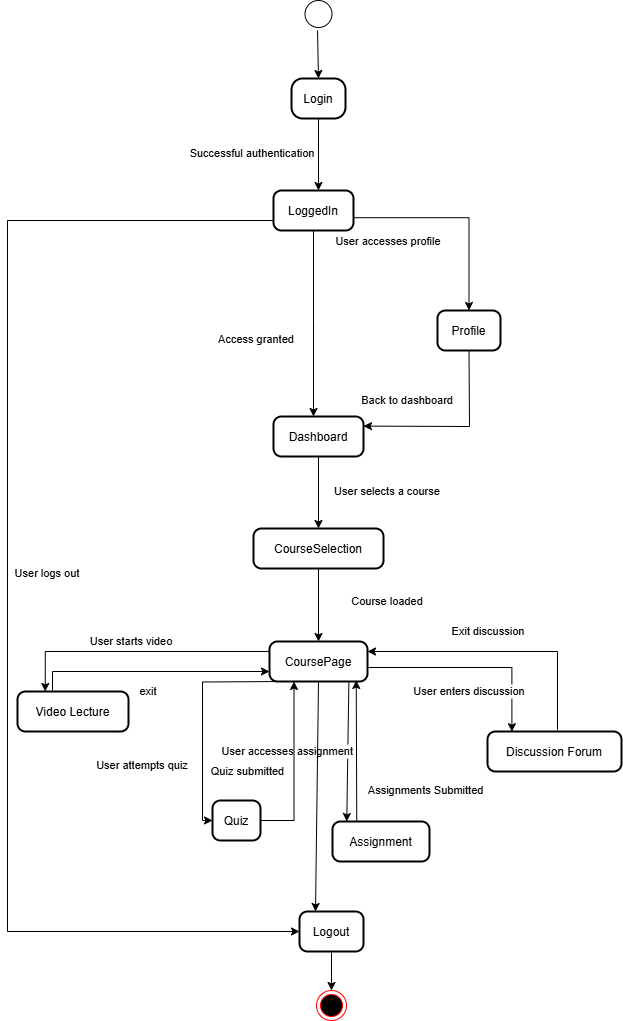

The diagram above was exported from draw.io. Its source (the exported page's mxGraphModel, read from the mxfile embedded in the PNG):
<mxGraphModel dx="1050" dy="522" grid="1" gridSize="10" guides="1" tooltips="1" connect="1" arrows="1" fold="1" page="1" pageScale="1" pageWidth="850" pageHeight="1100" math="0" shadow="0">
  <root>
    <mxCell id="0" />
    <mxCell id="1" parent="0" />
    <mxCell id="Fr61DSilrfaEuCYJHgGw-3" value="Login" style="rounded=1;arcSize=28;strokeWidth=2" parent="1" vertex="1">
      <mxGeometry x="344" y="128" width="54" height="40" as="geometry" />
    </mxCell>
    <mxCell id="Fr61DSilrfaEuCYJHgGw-4" value="LoggedIn" style="rounded=1;arcSize=20;strokeWidth=2" parent="1" vertex="1">
      <mxGeometry x="326" y="240" width="80" height="40" as="geometry" />
    </mxCell>
    <mxCell id="Fr61DSilrfaEuCYJHgGw-5" value="Dashboard" style="rounded=1;arcSize=20;strokeWidth=2" parent="1" vertex="1">
      <mxGeometry x="326" y="466" width="90" height="40" as="geometry" />
    </mxCell>
    <mxCell id="Fr61DSilrfaEuCYJHgGw-6" value="CourseSelection" style="rounded=1;arcSize=20;strokeWidth=2" parent="1" vertex="1">
      <mxGeometry x="306" y="578" width="130" height="40" as="geometry" />
    </mxCell>
    <mxCell id="Fr61DSilrfaEuCYJHgGw-7" value="CoursePage" style="rounded=1;arcSize=20;strokeWidth=2" parent="1" vertex="1">
      <mxGeometry x="322" y="691" width="98" height="40" as="geometry" />
    </mxCell>
    <mxCell id="Fr61DSilrfaEuCYJHgGw-8" value="Video Lecture" style="rounded=1;arcSize=20;strokeWidth=2" parent="1" vertex="1">
      <mxGeometry x="70" y="741" width="111" height="40" as="geometry" />
    </mxCell>
    <mxCell id="Fr61DSilrfaEuCYJHgGw-9" value="Quiz" style="rounded=1;arcSize=20;strokeWidth=2" parent="1" vertex="1">
      <mxGeometry x="265" y="850" width="48" height="40" as="geometry" />
    </mxCell>
    <mxCell id="Fr61DSilrfaEuCYJHgGw-10" value="Assignment" style="rounded=1;arcSize=20;strokeWidth=2" parent="1" vertex="1">
      <mxGeometry x="385" y="871" width="97" height="40" as="geometry" />
    </mxCell>
    <mxCell id="Fr61DSilrfaEuCYJHgGw-11" value="Discussion Forum" style="rounded=1;arcSize=20;strokeWidth=2" parent="1" vertex="1">
      <mxGeometry x="540" y="781" width="134" height="40" as="geometry" />
    </mxCell>
    <mxCell id="Fr61DSilrfaEuCYJHgGw-12" value="Profile" style="rounded=1;arcSize=20;strokeWidth=2" parent="1" vertex="1">
      <mxGeometry x="490" y="360" width="63" height="40" as="geometry" />
    </mxCell>
    <mxCell id="zokNp_QOSLXPlxiQQ7oA-10" style="edgeStyle=orthogonalEdgeStyle;rounded=0;orthogonalLoop=1;jettySize=auto;html=1;entryX=0.5;entryY=0;entryDx=0;entryDy=0;" parent="1" source="Fr61DSilrfaEuCYJHgGw-13" target="zokNp_QOSLXPlxiQQ7oA-1" edge="1">
      <mxGeometry relative="1" as="geometry" />
    </mxCell>
    <mxCell id="Fr61DSilrfaEuCYJHgGw-13" value="Logout" style="rounded=1;arcSize=20;strokeWidth=2" parent="1" vertex="1">
      <mxGeometry x="352" y="961" width="64" height="40" as="geometry" />
    </mxCell>
    <mxCell id="Fr61DSilrfaEuCYJHgGw-16" value="Successful authentication" style="startArrow=none;;exitX=0.5;exitY=0.99;rounded=0;" parent="1" source="Fr61DSilrfaEuCYJHgGw-3" edge="1">
      <mxGeometry x="-0.0833" y="-66" relative="1" as="geometry">
        <mxPoint x="371" y="240" as="targetPoint" />
        <mxPoint y="1" as="offset" />
      </mxGeometry>
    </mxCell>
    <mxCell id="Fr61DSilrfaEuCYJHgGw-18" value="Access granted" style="startArrow=none;;rounded=0;exitX=0.5;exitY=1;exitDx=0;exitDy=0;" parent="1" source="Fr61DSilrfaEuCYJHgGw-4" edge="1">
      <mxGeometry x="0.1608" y="-57" relative="1" as="geometry">
        <Array as="points">
          <mxPoint x="366" y="371" />
        </Array>
        <mxPoint x="275" y="271" as="sourcePoint" />
        <mxPoint x="366" y="466" as="targetPoint" />
        <mxPoint as="offset" />
      </mxGeometry>
    </mxCell>
    <mxCell id="Fr61DSilrfaEuCYJHgGw-19" value="User selects a course" style="startArrow=none;;exitX=0.5;exitY=0.99;entryX=0.5;entryY=0.01;rounded=0;" parent="1" source="Fr61DSilrfaEuCYJHgGw-5" target="Fr61DSilrfaEuCYJHgGw-6" edge="1">
      <mxGeometry x="-0.0556" y="69" relative="1" as="geometry">
        <mxPoint as="offset" />
      </mxGeometry>
    </mxCell>
    <mxCell id="Fr61DSilrfaEuCYJHgGw-20" value="Course loaded" style="startArrow=none;;exitX=0.5;exitY=1.01;entryX=0.5;entryY=0;rounded=0;" parent="1" source="Fr61DSilrfaEuCYJHgGw-6" target="Fr61DSilrfaEuCYJHgGw-7" edge="1">
      <mxGeometry x="-0.1233" y="69" relative="1" as="geometry">
        <mxPoint as="offset" />
      </mxGeometry>
    </mxCell>
    <mxCell id="Fr61DSilrfaEuCYJHgGw-21" value="User starts video" style="startArrow=none;;exitX=0;exitY=0.25;rounded=0;exitDx=0;exitDy=0;entryX=0.25;entryY=0;entryDx=0;entryDy=0;edgeStyle=orthogonalEdgeStyle;" parent="1" source="Fr61DSilrfaEuCYJHgGw-7" target="Fr61DSilrfaEuCYJHgGw-8" edge="1">
      <mxGeometry x="0.0456" y="-11" relative="1" as="geometry">
        <mxPoint x="85" y="701" as="targetPoint" />
        <mxPoint as="offset" />
      </mxGeometry>
    </mxCell>
    <mxCell id="Fr61DSilrfaEuCYJHgGw-22" value="User attempts quiz" style="startArrow=none;;rounded=0;entryX=0;entryY=0.5;entryDx=0;entryDy=0;edgeStyle=orthogonalEdgeStyle;" parent="1" target="Fr61DSilrfaEuCYJHgGw-9" edge="1">
      <mxGeometry x="0.4267" y="-60" relative="1" as="geometry">
        <mxPoint x="335" y="731" as="sourcePoint" />
        <mxPoint as="offset" />
        <mxPoint x="230" y="901" as="targetPoint" />
      </mxGeometry>
    </mxCell>
    <mxCell id="Fr61DSilrfaEuCYJHgGw-23" value="User accesses assignment" style="startArrow=none;;exitX=0.81;exitY=1;entryX=0.14;entryY=-0.01;rounded=0;" parent="1" source="Fr61DSilrfaEuCYJHgGw-7" target="Fr61DSilrfaEuCYJHgGw-10" edge="1">
      <mxGeometry x="-0.0013" y="-60" relative="1" as="geometry">
        <mxPoint as="offset" />
      </mxGeometry>
    </mxCell>
    <mxCell id="Fr61DSilrfaEuCYJHgGw-24" value="User enters discussion" style="startArrow=none;;exitX=1;exitY=0.65;rounded=0;entryX=0.182;entryY=0.005;entryDx=0;entryDy=0;entryPerimeter=0;edgeStyle=orthogonalEdgeStyle;" parent="1" source="Fr61DSilrfaEuCYJHgGw-7" edge="1" target="Fr61DSilrfaEuCYJHgGw-11">
      <mxGeometry x="-0.022" y="-23" relative="1" as="geometry">
        <mxPoint x="765" y="781" as="targetPoint" />
        <mxPoint as="offset" />
      </mxGeometry>
    </mxCell>
    <mxCell id="Fr61DSilrfaEuCYJHgGw-25" value="exit" style="startArrow=none;;rounded=0;" parent="1" edge="1">
      <mxGeometry x="-0.0253" y="-19" relative="1" as="geometry">
        <Array as="points">
          <mxPoint x="105" y="721" />
        </Array>
        <mxPoint x="105" y="740" as="sourcePoint" />
        <mxPoint x="322" y="721" as="targetPoint" />
        <mxPoint as="offset" />
      </mxGeometry>
    </mxCell>
    <mxCell id="Fr61DSilrfaEuCYJHgGw-26" value="Quiz submitted" style="startArrow=none;;exitX=1;exitY=0.5;entryX=0.25;entryY=1;rounded=0;exitDx=0;exitDy=0;entryDx=0;entryDy=0;edgeStyle=orthogonalEdgeStyle;" parent="1" source="Fr61DSilrfaEuCYJHgGw-9" target="Fr61DSilrfaEuCYJHgGw-7" edge="1">
      <mxGeometry x="-0.0319" y="47" relative="1" as="geometry">
        <mxPoint x="1" as="offset" />
      </mxGeometry>
    </mxCell>
    <mxCell id="Fr61DSilrfaEuCYJHgGw-28" value="Exit discussion" style="startArrow=none;;rounded=0;entryX=1;entryY=0.25;entryDx=0;entryDy=0;edgeStyle=orthogonalEdgeStyle;" parent="1" target="Fr61DSilrfaEuCYJHgGw-7" edge="1">
      <mxGeometry x="0.0975" y="-21" relative="1" as="geometry">
        <Array as="points">
          <mxPoint x="610" y="779" />
          <mxPoint x="610" y="701" />
        </Array>
        <mxPoint x="610" y="780" as="sourcePoint" />
        <mxPoint x="425" y="701" as="targetPoint" />
        <mxPoint as="offset" />
      </mxGeometry>
    </mxCell>
    <mxCell id="Fr61DSilrfaEuCYJHgGw-29" value="User accesses profile" style="startArrow=none;;exitX=1;exitY=0.68;entryX=0.5;entryY=0;rounded=0;entryDx=0;entryDy=0;edgeStyle=orthogonalEdgeStyle;" parent="1" source="Fr61DSilrfaEuCYJHgGw-4" target="Fr61DSilrfaEuCYJHgGw-12" edge="1">
      <mxGeometry x="-0.6637" y="-23" relative="1" as="geometry">
        <mxPoint as="offset" />
      </mxGeometry>
    </mxCell>
    <mxCell id="Fr61DSilrfaEuCYJHgGw-30" value="Back to dashboard" style="startArrow=none;;exitX=0.5;exitY=1;entryX=1;entryY=0.24;rounded=0;" parent="1" source="Fr61DSilrfaEuCYJHgGw-12" target="Fr61DSilrfaEuCYJHgGw-5" edge="1">
      <mxGeometry x="0.5176" y="-26" relative="1" as="geometry">
        <Array as="points">
          <mxPoint x="522" y="476" />
        </Array>
        <mxPoint as="offset" />
      </mxGeometry>
    </mxCell>
    <mxCell id="Fr61DSilrfaEuCYJHgGw-31" value="User logs out" style="startArrow=none;;exitX=0;exitY=0.75;entryX=0;entryY=0.5;rounded=0;entryDx=0;entryDy=0;exitDx=0;exitDy=0;edgeStyle=orthogonalEdgeStyle;" parent="1" source="Fr61DSilrfaEuCYJHgGw-4" target="Fr61DSilrfaEuCYJHgGw-13" edge="1">
      <mxGeometry x="-0.0267" y="40" relative="1" as="geometry">
        <Array as="points">
          <mxPoint x="60" y="270" />
          <mxPoint x="60" y="981" />
        </Array>
        <mxPoint as="offset" />
      </mxGeometry>
    </mxCell>
    <mxCell id="Fr61DSilrfaEuCYJHgGw-35" value="Assignments Submitted " style="startArrow=none;;entryX=0.885;entryY=0.974;rounded=0;entryDx=0;entryDy=0;exitX=0.25;exitY=0;exitDx=0;exitDy=0;entryPerimeter=0;" parent="1" source="Fr61DSilrfaEuCYJHgGw-10" target="Fr61DSilrfaEuCYJHgGw-7" edge="1">
      <mxGeometry x="-0.5641" y="-71" relative="1" as="geometry">
        <mxPoint x="580" y="931" as="sourcePoint" />
        <mxPoint x="409" y="881" as="targetPoint" />
        <mxPoint as="offset" />
      </mxGeometry>
    </mxCell>
    <mxCell id="zokNp_QOSLXPlxiQQ7oA-1" value="" style="ellipse;html=1;shape=endState;fillColor=#000000;strokeColor=#ff0000;" parent="1" vertex="1">
      <mxGeometry x="369" y="1040" width="30" height="30" as="geometry" />
    </mxCell>
    <mxCell id="zokNp_QOSLXPlxiQQ7oA-11" value="" style="endArrow=classic;html=1;rounded=0;exitX=0.5;exitY=1;exitDx=0;exitDy=0;entryX=0.25;entryY=0;entryDx=0;entryDy=0;" parent="1" source="Fr61DSilrfaEuCYJHgGw-7" target="Fr61DSilrfaEuCYJHgGw-13" edge="1">
      <mxGeometry width="50" height="50" relative="1" as="geometry">
        <mxPoint x="340" y="770" as="sourcePoint" />
        <mxPoint x="371" y="930" as="targetPoint" />
      </mxGeometry>
    </mxCell>
    <mxCell id="6IGCkb29QIGS8aQH5HEK-1" value="" style="ellipse;whiteSpace=wrap;html=1;aspect=fixed;" vertex="1" parent="1">
      <mxGeometry x="357.5" y="50" width="27" height="27" as="geometry" />
    </mxCell>
    <mxCell id="6IGCkb29QIGS8aQH5HEK-3" value="" style="endArrow=classic;html=1;rounded=0;entryX=0.5;entryY=0;entryDx=0;entryDy=0;" edge="1" parent="1" target="Fr61DSilrfaEuCYJHgGw-3">
      <mxGeometry width="50" height="50" relative="1" as="geometry">
        <mxPoint x="370" y="80" as="sourcePoint" />
        <mxPoint x="420" y="30" as="targetPoint" />
      </mxGeometry>
    </mxCell>
  </root>
</mxGraphModel>